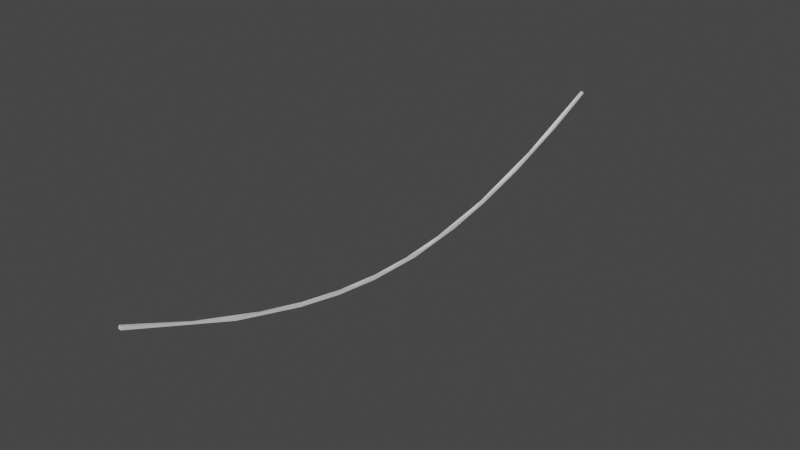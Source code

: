 # Source: cable.blend  (saved by Blender 3.5.10; exported with 4.5.12 LTS)
import bpy
from mathutils import Matrix  # noqa: F401  (used for matrix-valued properties, if any)

bpy.ops.wm.read_factory_settings(use_empty=True)
scene = bpy.context.scene
scene.name = 'Scene'

# ---- collections
col_collection = bpy.data.collections.new('Collection'); scene.collection.children.link(col_collection)

# ---- world
world_world = bpy.data.worlds.new('World'); scene.world = world_world
world_world.use_nodes = True; world_world.node_tree.nodes.clear()
_N = world_world.node_tree.nodes; _L = world_world.node_tree.links
n0 = _N.new('ShaderNodeOutputWorld'); n0.name = 'World Output'; n0.location = (300, 300)
n1 = _N.new('ShaderNodeBackground'); n1.name = 'Background'; n1.location = (10, 300)
n1.inputs[0].default_value = (0.05088, 0.05088, 0.05088, 1.0)
_L.new(n1.outputs[0], n0.inputs[0])
n0.is_active_output = True
world_world.color = (0.05088, 0.05088, 0.05088)
world_world.use_sun_shadow = False
world_world.sun_shadow_jitter_overblur = 0.0

# ---- meshes
me_cube_002 = bpy.data.meshes.new('Cube.002')
me_cube_002.from_pydata([(-0.734, -149.7, 38.69), (-0.734, 149.7, 38.69), (0.734, -149.7, 38.69), (0.734, 149.7, 38.69), (-0.7334, 138.2, 33.53), (-0.7333, 126.7, 28.64), (-0.7332, 115.2, 24.03), (-0.7331, 103.7, 19.74), (-0.733, 92.16, 15.79), (-0.7329, 80.64, 12.2), (-0.7329, 69.12, 9.013), (-0.7328, 57.61, 6.243), (-0.7327, 46.09, 3.919), (-0.7326, 34.57, 2.065), (-0.7325, 23.04, 0.7044), (-0.7324, 11.52, -0.1313), (-0.7324, 4.486e-06, -0.4159), (-0.7324, -11.52, -0.1313), (-0.7325, -23.04, 0.7044), (-0.7326, -34.57, 2.065), (-0.7327, -46.09, 3.919), (-0.7328, -57.61, 6.243), (-0.7329, -69.12, 9.013), (-0.7329, -80.64, 12.2), (-0.733, -92.16, 15.79), (-0.7331, -103.7, 19.74), (-0.7332, -115.2, 24.03), (-0.7333, -126.7, 28.64), (-0.7334, -138.2, 33.53), (0.7334, -138.2, 33.53), (0.7333, -126.7, 28.64), (0.7332, -115.2, 24.03), (0.7331, -103.7, 19.74), (0.733, -92.16, 15.79), (0.7329, -80.64, 12.2), (0.7329, -69.12, 9.013), (0.7328, -57.61, 6.243), (0.7327, -46.09, 3.919), (0.7326, -34.57, 2.065), (0.7325, -23.04, 0.7044), (0.7324, -11.52, -0.1313), (0.7324, -4.486e-06, -0.4159), (0.7324, 11.52, -0.1313), (0.7325, 23.04, 0.7044), (0.7326, 34.57, 2.065), (0.7327, 46.09, 3.919), (0.7328, 57.61, 6.243), (0.7329, 69.12, 9.013), (0.7329, 80.64, 12.2), (0.733, 92.16, 15.79), (0.7331, 103.7, 19.74), (0.7332, 115.2, 24.03), (0.7333, 126.7, 28.64), (0.7334, 138.2, 33.53), (-0.734, -149.2, 39.85), (-0.734, 149.2, 39.85), (0.734, -149.2, 39.85), (0.734, 149.2, 39.85), (-0.7346, 137.7, 34.7), (-0.7347, 126.2, 29.82), (-0.7348, 114.7, 25.22), (-0.7349, 103.2, 20.94), (-0.735, 91.76, 17.0), (-0.7351, 80.28, 13.43), (-0.7351, 68.81, 10.25), (-0.7352, 57.33, 7.489), (-0.7353, 45.86, 5.175), (-0.7354, 34.39, 3.329), (-0.7355, 22.92, 1.975), (-0.7356, 11.46, 1.143), (-0.7357, 4.316e-06, 0.8603), (-0.7356, -11.46, 1.143), (-0.7355, -22.92, 1.975), (-0.7354, -34.39, 3.329), (-0.7353, -45.86, 5.175), (-0.7352, -57.33, 7.489), (-0.7351, -68.81, 10.25), (-0.735, -80.28, 13.43), (-0.735, -91.76, 17.0), (-0.7349, -103.2, 20.94), (-0.7348, -114.7, 25.22), (-0.7347, -126.2, 29.82), (-0.7346, -137.7, 34.7), (0.7346, -137.7, 34.7), (0.7347, -126.2, 29.82), (0.7348, -114.7, 25.22), (0.7349, -103.2, 20.94), (0.735, -91.76, 17.0), (0.7351, -80.28, 13.43), (0.7351, -68.81, 10.25), (0.7352, -57.33, 7.489), (0.7353, -45.86, 5.175), (0.7354, -34.39, 3.329), (0.7355, -22.92, 1.975), (0.7356, -11.46, 1.143), (0.7357, -4.316e-06, 0.8603), (0.7356, 11.46, 1.143), (0.7355, 22.92, 1.975), (0.7354, 34.39, 3.329), (0.7353, 45.86, 5.175), (0.7352, 57.33, 7.489), (0.7351, 68.81, 10.25), (0.735, 80.28, 13.43), (0.735, 91.76, 17.0), (0.7349, 103.2, 20.94), (0.7348, 114.7, 25.22), (0.7347, 126.2, 29.82), (0.7346, 137.7, 34.7)], [], [(28, 29, 2, 0), (1, 3, 53, 4), (4, 53, 52, 5), (5, 52, 51, 6), (6, 51, 50, 7), (7, 50, 49, 8), (8, 49, 48, 9), (9, 48, 47, 10), (10, 47, 46, 11), (11, 46, 45, 12), (12, 45, 44, 13), (13, 44, 43, 14), (14, 43, 42, 15), (15, 42, 41, 16), (16, 41, 40, 17), (17, 40, 39, 18), (18, 39, 38, 19), (19, 38, 37, 20), (20, 37, 36, 21), (21, 36, 35, 22), (22, 35, 34, 23), (23, 34, 33, 24), (24, 33, 32, 25), (25, 32, 31, 26), (26, 31, 30, 27), (27, 30, 29, 28), (82, 54, 56, 83), (55, 58, 107, 57), (58, 59, 106, 107), (59, 60, 105, 106), (60, 61, 104, 105), (61, 62, 103, 104), (62, 63, 102, 103), (63, 64, 101, 102), (64, 65, 100, 101), (65, 66, 99, 100), (66, 67, 98, 99), (67, 68, 97, 98), (68, 69, 96, 97), (69, 70, 95, 96), (70, 71, 94, 95), (71, 72, 93, 94), (72, 73, 92, 93), (73, 74, 91, 92), (74, 75, 90, 91), (75, 76, 89, 90), (76, 77, 88, 89), (77, 78, 87, 88), (78, 79, 86, 87), (79, 80, 85, 86), (80, 81, 84, 85), (81, 82, 83, 84), (28, 0, 54, 82), (53, 3, 57, 107), (1, 4, 58, 55), (4, 5, 59, 58), (5, 6, 60, 59), (6, 7, 61, 60), (7, 8, 62, 61), (8, 9, 63, 62), (9, 10, 64, 63), (10, 11, 65, 64), (11, 12, 66, 65), (12, 13, 67, 66), (13, 14, 68, 67), (14, 15, 69, 68), (15, 16, 70, 69), (16, 17, 71, 70), (17, 18, 72, 71), (18, 19, 73, 72), (19, 20, 74, 73), (20, 21, 75, 74), (21, 22, 76, 75), (22, 23, 77, 76), (23, 24, 78, 77), (24, 25, 79, 78), (25, 26, 80, 79), (26, 27, 81, 80), (27, 28, 82, 81), (2, 29, 83, 56), (29, 30, 84, 83), (30, 31, 85, 84), (31, 32, 86, 85), (32, 33, 87, 86), (33, 34, 88, 87), (34, 35, 89, 88), (35, 36, 90, 89), (36, 37, 91, 90), (37, 38, 92, 91), (38, 39, 93, 92), (39, 40, 94, 93), (40, 41, 95, 94), (41, 42, 96, 95), (42, 43, 97, 96), (43, 44, 98, 97), (44, 45, 99, 98), (45, 46, 100, 99), (46, 47, 101, 100), (47, 48, 102, 101), (48, 49, 103, 102), (49, 50, 104, 103), (50, 51, 105, 104), (51, 52, 106, 105), (52, 53, 107, 106)])
_uv = me_cube_002.uv_layers.new(name='UVMap')
_uv.uv.foreach_set('vector', [0.125, 0.7404, 0.375, 0.7404, 0.375, 0.75, 0.125, 0.75, 0.125, 0.5, 0.375, 0.5, 0.375, 0.5096, 0.125, 0.5096, 0.125, 0.5096, 0.375, 0.5096, 0.375, 0.5192, 0.125, 0.5192, 0.125, 0.5192, 0.375, 0.5192, 0.375, 0.5288, 0.125, 0.5288, 0.125, 0.5288, 0.375, 0.5288, 0.375, 0.5385, 0.125, 0.5385, 0.125, 0.5385, 0.375, 0.5385, 0.375, 0.5481, 0.125, 0.5481, 0.125, 0.5481, 0.375, 0.5481, 0.375, 0.5577, 0.125, 0.5577, 0.125, 0.5577, 0.375, 0.5577, 0.375, 0.5673, 0.125, 0.5673, 0.125, 0.5673, 0.375, 0.5673, 0.375, 0.5769, 0.125, 0.5769, 0.125, 0.5769, 0.375, 0.5769, 0.375, 0.5865, 0.125, 0.5865, 0.125, 0.5865, 0.375, 0.5865, 0.375, 0.5962, 0.125, 0.5962, 0.125, 0.5962, 0.375, 0.5962, 0.375, 0.6058, 0.125, 0.6058, 0.125, 0.6058, 0.375, 0.6058, 0.375, 0.6154, 0.125, 0.6154, 0.125, 0.6154, 0.375, 0.6154, 0.375, 0.625, 0.125, 0.625, 0.125, 0.625, 0.375, 0.625, 0.375, 0.6346, 0.125, 0.6346, 0.125, 0.6346, 0.375, 0.6346, 0.375, 0.6442, 0.125, 0.6442, 0.125, 0.6442, 0.375, 0.6442, 0.375, 0.6538, 0.125, 0.6538, 0.125, 0.6538, 0.375, 0.6538, 0.375, 0.6635, 0.125, 0.6635, 0.125, 0.6635, 0.375, 0.6635, 0.375, 0.6731, 0.125, 0.6731, 0.125, 0.6731, 0.375, 0.6731, 0.375, 0.6827, 0.125, 0.6827, 0.125, 0.6827, 0.375, 0.6827, 0.375, 0.6923, 0.125, 0.6923, 0.125, 0.6923, 0.375, 0.6923, 0.375, 0.7019, 0.125, 0.7019, 0.125, 0.7019, 0.375, 0.7019, 0.375, 0.7115, 0.125, 0.7115, 0.125, 0.7115, 0.375, 0.7115, 0.375, 0.7212, 0.125, 0.7212, 0.125, 0.7212, 0.375, 0.7212, 0.375, 0.7308, 0.125, 0.7308, 0.125, 0.7308, 0.375, 0.7308, 0.375, 0.7404, 0.125, 0.7404, 0.125, 0.7404, 0.125, 0.75, 0.375, 0.75, 0.375, 0.7404, 0.125, 0.5, 0.125, 0.5096, 0.375, 0.5096, 0.375, 0.5, 0.125, 0.5096, 0.125, 0.5192, 0.375, 0.5192, 0.375, 0.5096, 0.125, 0.5192, 0.125, 0.5288, 0.375, 0.5288, 0.375, 0.5192, 0.125, 0.5288, 0.125, 0.5385, 0.375, 0.5385, 0.375, 0.5288, 0.125, 0.5385, 0.125, 0.5481, 0.375, 0.5481, 0.375, 0.5385, 0.125, 0.5481, 0.125, 0.5577, 0.375, 0.5577, 0.375, 0.5481, 0.125, 0.5577, 0.125, 0.5673, 0.375, 0.5673, 0.375, 0.5577, 0.125, 0.5673, 0.125, 0.5769, 0.375, 0.5769, 0.375, 0.5673, 0.125, 0.5769, 0.125, 0.5865, 0.375, 0.5865, 0.375, 0.5769, 0.125, 0.5865, 0.125, 0.5962, 0.375, 0.5962, 0.375, 0.5865, 0.125, 0.5962, 0.125, 0.6058, 0.375, 0.6058, 0.375, 0.5962, 0.125, 0.6058, 0.125, 0.6154, 0.375, 0.6154, 0.375, 0.6058, 0.125, 0.6154, 0.125, 0.625, 0.375, 0.625, 0.375, 0.6154, 0.125, 0.625, 0.125, 0.6346, 0.375, 0.6346, 0.375, 0.625, 0.125, 0.6346, 0.125, 0.6442, 0.375, 0.6442, 0.375, 0.6346, 0.125, 0.6442, 0.125, 0.6538, 0.375, 0.6538, 0.375, 0.6442, 0.125, 0.6538, 0.125, 0.6635, 0.375, 0.6635, 0.375, 0.6538, 0.125, 0.6635, 0.125, 0.6731, 0.375, 0.6731, 0.375, 0.6635, 0.125, 0.6731, 0.125, 0.6827, 0.375, 0.6827, 0.375, 0.6731, 0.125, 0.6827, 0.125, 0.6923, 0.375, 0.6923, 0.375, 0.6827, 0.125, 0.6923, 0.125, 0.7019, 0.375, 0.7019, 0.375, 0.6923, 0.125, 0.7019, 0.125, 0.7115, 0.375, 0.7115, 0.375, 0.7019, 0.125, 0.7115, 0.125, 0.7212, 0.375, 0.7212, 0.375, 0.7115, 0.125, 0.7212, 0.125, 0.7308, 0.375, 0.7308, 0.375, 0.7212, 0.125, 0.7308, 0.125, 0.7404, 0.375, 0.7404, 0.375, 0.7308, 0.125, 0.7404, 0.125, 0.75, 0.125, 0.75, 0.125, 0.7404, 0.375, 0.5096, 0.375, 0.5, 0.375, 0.5, 0.375, 0.5096, 0.125, 0.5, 0.125, 0.5096, 0.125, 0.5096, 0.125, 0.5, 0.125, 0.5096, 0.125, 0.5192, 0.125, 0.5192, 0.125, 0.5096, 0.125, 0.5192, 0.125, 0.5288, 0.125, 0.5288, 0.125, 0.5192, 0.125, 0.5288, 0.125, 0.5385, 0.125, 0.5385, 0.125, 0.5288, 0.125, 0.5385, 0.125, 0.5481, 0.125, 0.5481, 0.125, 0.5385, 0.125, 0.5481, 0.125, 0.5577, 0.125, 0.5577, 0.125, 0.5481, 0.125, 0.5577, 0.125, 0.5673, 0.125, 0.5673, 0.125, 0.5577, 0.125, 0.5673, 0.125, 0.5769, 0.125, 0.5769, 0.125, 0.5673, 0.125, 0.5769, 0.125, 0.5865, 0.125, 0.5865, 0.125, 0.5769, 0.125, 0.5865, 0.125, 0.5962, 0.125, 0.5962, 0.125, 0.5865, 0.125, 0.5962, 0.125, 0.6058, 0.125, 0.6058, 0.125, 0.5962, 0.125, 0.6058, 0.125, 0.6154, 0.125, 0.6154, 0.125, 0.6058, 0.125, 0.6154, 0.125, 0.625, 0.125, 0.625, 0.125, 0.6154, 0.125, 0.625, 0.125, 0.6346, 0.125, 0.6346, 0.125, 0.625, 0.125, 0.6346, 0.125, 0.6442, 0.125, 0.6442, 0.125, 0.6346, 0.125, 0.6442, 0.125, 0.6538, 0.125, 0.6538, 0.125, 0.6442, 0.125, 0.6538, 0.125, 0.6635, 0.125, 0.6635, 0.125, 0.6538, 0.125, 0.6635, 0.125, 0.6731, 0.125, 0.6731, 0.125, 0.6635, 0.125, 0.6731, 0.125, 0.6827, 0.125, 0.6827, 0.125, 0.6731, 0.125, 0.6827, 0.125, 0.6923, 0.125, 0.6923, 0.125, 0.6827, 0.125, 0.6923, 0.125, 0.7019, 0.125, 0.7019, 0.125, 0.6923, 0.125, 0.7019, 0.125, 0.7115, 0.125, 0.7115, 0.125, 0.7019, 0.125, 0.7115, 0.125, 0.7212, 0.125, 0.7212, 0.125, 0.7115, 0.125, 0.7212, 0.125, 0.7308, 0.125, 0.7308, 0.125, 0.7212, 0.125, 0.7308, 0.125, 0.7404, 0.125, 0.7404, 0.125, 0.7308, 0.375, 0.75, 0.375, 0.7404, 0.375, 0.7404, 0.375, 0.75, 0.375, 0.7404, 0.375, 0.7308, 0.375, 0.7308, 0.375, 0.7404, 0.375, 0.7308, 0.375, 0.7212, 0.375, 0.7212, 0.375, 0.7308, 0.375, 0.7212, 0.375, 0.7115, 0.375, 0.7115, 0.375, 0.7212, 0.375, 0.7115, 0.375, 0.7019, 0.375, 0.7019, 0.375, 0.7115, 0.375, 0.7019, 0.375, 0.6923, 0.375, 0.6923, 0.375, 0.7019, 0.375, 0.6923, 0.375, 0.6827, 0.375, 0.6827, 0.375, 0.6923, 0.375, 0.6827, 0.375, 0.6731, 0.375, 0.6731, 0.375, 0.6827, 0.375, 0.6731, 0.375, 0.6635, 0.375, 0.6635, 0.375, 0.6731, 0.375, 0.6635, 0.375, 0.6538, 0.375, 0.6538, 0.375, 0.6635, 0.375, 0.6538, 0.375, 0.6442, 0.375, 0.6442, 0.375, 0.6538, 0.375, 0.6442, 0.375, 0.6346, 0.375, 0.6346, 0.375, 0.6442, 0.375, 0.6346, 0.375, 0.625, 0.375, 0.625, 0.375, 0.6346, 0.375, 0.625, 0.375, 0.6154, 0.375, 0.6154, 0.375, 0.625, 0.375, 0.6154, 0.375, 0.6058, 0.375, 0.6058, 0.375, 0.6154, 0.375, 0.6058, 0.375, 0.5962, 0.375, 0.5962, 0.375, 0.6058, 0.375, 0.5962, 0.375, 0.5865, 0.375, 0.5865, 0.375, 0.5962, 0.375, 0.5865, 0.375, 0.5769, 0.375, 0.5769, 0.375, 0.5865, 0.375, 0.5769, 0.375, 0.5673, 0.375, 0.5673, 0.375, 0.5769, 0.375, 0.5673, 0.375, 0.5577, 0.375, 0.5577, 0.375, 0.5673, 0.375, 0.5577, 0.375, 0.5481, 0.375, 0.5481, 0.375, 0.5577, 0.375, 0.5481, 0.375, 0.5385, 0.375, 0.5385, 0.375, 0.5481, 0.375, 0.5385, 0.375, 0.5288, 0.375, 0.5288, 0.375, 0.5385, 0.375, 0.5288, 0.375, 0.5192, 0.375, 0.5192, 0.375, 0.5288, 0.375, 0.5192, 0.375, 0.5096, 0.375, 0.5096, 0.375, 0.5192])
me_cube_002.update()

# ---- objects
ob_cube_001 = bpy.data.objects.new('Cube.001', me_cube_002)

# ---- transforms, parenting, visibility, modifiers, constraints
ob_cube_001.location = (0.0, 0.0, 0.0)
_m = ob_cube_001.modifiers.new('Decimate', 'DECIMATE')
_m.ratio = 0.3657

# ---- collection membership
col_collection.objects.link(ob_cube_001)

# ---- scene / render settings (as saved in the file)
scene.frame_start = 1; scene.frame_end = 250; scene.frame_set(1)
scene.render.engine = 'BLENDER_EEVEE_NEXT'
scene.cycles.sampling_pattern = 'TABULATED_SOBOL'
scene.view_settings.view_transform = 'Filmic'
bpy.context.view_layer.update()

# ---- added for rendering (the .blend has no active camera and no usable light): camera, sun
cam_auto = bpy.data.cameras.new('AutoCamera')
cam_auto.lens = 50.0
cam_auto.sensor_width = 36.0
cam_auto.clip_end = 4906.65
ob_auto_camera = bpy.data.objects.new('AutoCamera', cam_auto)
scene.collection.objects.link(ob_auto_camera)
ob_auto_camera.location = (279.582, -335.499, 243.4)
ob_auto_camera.rotation_euler = (1.09748, -7.21219e-08, 0.694738)
scene.camera = ob_auto_camera
light_auto_sun = bpy.data.lights.new('AutoSun', 'SUN')
light_auto_sun.energy = 3.0
light_auto_sun.angle = 0.0523599
ob_auto_sun = bpy.data.objects.new('AutoSun', light_auto_sun)
scene.collection.objects.link(ob_auto_sun)
ob_auto_sun.rotation_euler = (0.872665, 0.174533, 0.523599)
bpy.context.view_layer.update()
